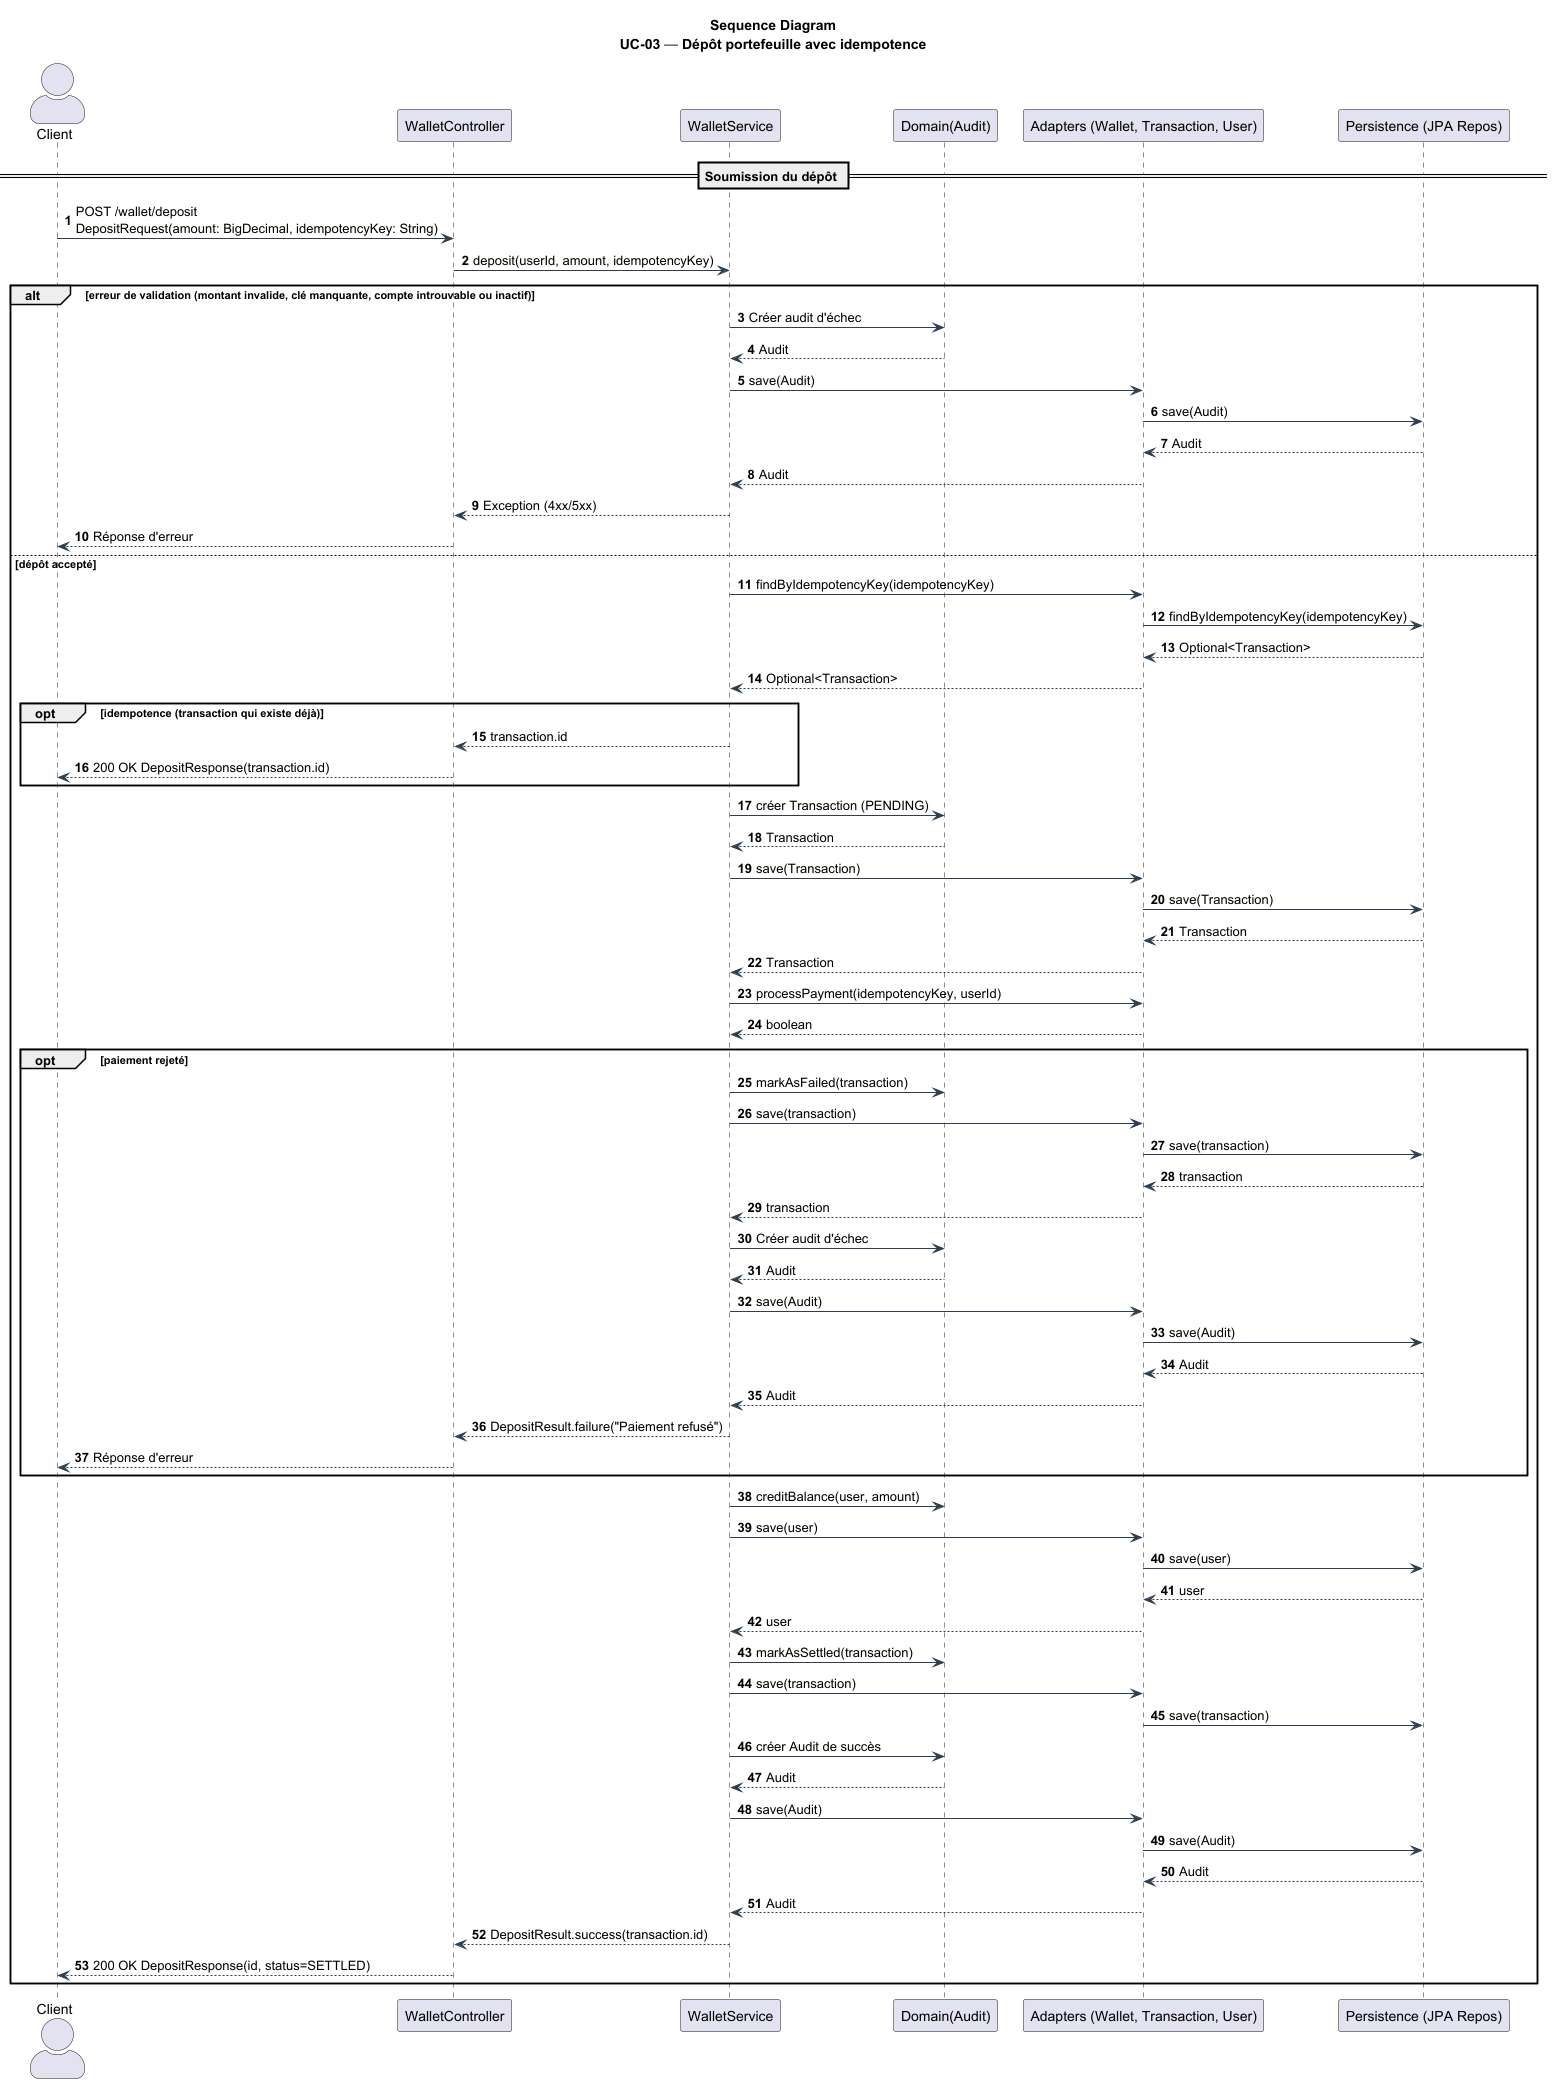

The diagram above was rendered by PlantUML. Its source (embedded in the PNG):
@startuml
' UC-03 — Dépôt dans le portefeuille (BrokerX)

title Sequence Diagram\nUC-03 — Dépôt portefeuille avec idempotence

skinparam ParticipantPadding 8
skinparam BoxPadding 6
skinparam Shadowing false
skinparam ArrowColor #2c3e50
skinparam ActorStyle awesome
autonumber

actor Client
participant WalletController
participant WalletService
participant "Domain(Audit)" as Domain
participant "Adapters (Wallet, Transaction, User)" as Adapters
participant "Persistence (JPA Repos)" as Persistence

== Soumission du dépôt ==
Client -> WalletController: POST /wallet/deposit\nDepositRequest(amount: BigDecimal, idempotencyKey: String)
WalletController -> WalletService: deposit(userId, amount, idempotencyKey)

alt erreur de validation (montant invalide, clé manquante, compte introuvable ou inactif)
  WalletService -> Domain: Créer audit d'échec
  Domain --> WalletService: Audit
  WalletService -> Adapters: save(Audit)
    Adapters -> Persistence: save(Audit)
    Persistence --> Adapters: Audit
    Adapters --> WalletService: Audit
  WalletService --> WalletController: Exception (4xx/5xx)
  WalletController --> Client: Réponse d'erreur
else dépôt accepté
    WalletService -> Adapters: findByIdempotencyKey(idempotencyKey)
    Adapters -> Persistence: findByIdempotencyKey(idempotencyKey)
    Persistence --> Adapters: Optional<Transaction>
    Adapters --> WalletService: Optional<Transaction>
  opt idempotence (transaction qui existe déjà)
    WalletService --> WalletController: transaction.id
    WalletController --> Client: 200 OK DepositResponse(transaction.id)
  end

  WalletService -> Domain: créer Transaction (PENDING)
    Domain --> WalletService: Transaction
    WalletService -> Adapters: save(Transaction)
  Adapters -> Persistence: save(Transaction)
  Persistence --> Adapters: Transaction
  Adapters --> WalletService: Transaction

  WalletService -> Adapters: processPayment(idempotencyKey, userId)
  Adapters --> WalletService: boolean

  opt paiement rejeté
    WalletService -> Domain: markAsFailed(transaction)
    WalletService -> Adapters: save(transaction)
    Adapters -> Persistence: save(transaction)
    Persistence --> Adapters: transaction
    Adapters --> WalletService: transaction
    WalletService -> Domain: Créer audit d'échec
    Domain --> WalletService: Audit
    WalletService -> Adapters: save(Audit)
    Adapters -> Persistence: save(Audit)
    Persistence --> Adapters: Audit
    Adapters --> WalletService: Audit
    WalletService --> WalletController: DepositResult.failure("Paiement refusé")
    WalletController --> Client: Réponse d'erreur
   end

  WalletService -> Domain: creditBalance(user, amount)
  WalletService -> Adapters: save(user)
  Adapters -> Persistence: save(user)
  Persistence --> Adapters: user
  Adapters --> WalletService: user

    WalletService -> Domain: markAsSettled(transaction)
    WalletService -> Adapters: save(transaction)
    Adapters -> Persistence: save(transaction)

  WalletService -> Domain: créer Audit de succès
    Domain --> WalletService: Audit
    WalletService -> Adapters: save(Audit)
  Adapters -> Persistence: save(Audit)
  Persistence --> Adapters: Audit
  Adapters --> WalletService: Audit

  WalletService --> WalletController: DepositResult.success(transaction.id)
  WalletController --> Client: 200 OK DepositResponse(id, status=SETTLED)
end

@enduml